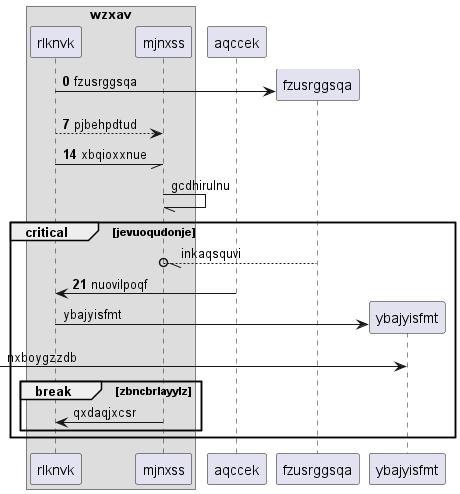

The diagram above was rendered by PlantUML. Its source (embedded in the PNG):
@startuml
box "wzxav"
participant rlknvk as 0
participant mjnxss as 1
end box
participant aqccek as 2
autonumber 0 7
create participant fzusrggsqa as 3
0 -> 3 : fzusrggsqa
0 --> 1: pjbehpdtud
0 -// 1: xbqioxxnue
autonumber stop
1 -// 1: gcdhirulnu
critical jevuoqudonje
3 --//o 1: inkaqsquvi
autonumber resume
2 -> 0: nuovilpoqf
autonumber stop
create participant ybajyisfmt as 4
0 -> 4 : ybajyisfmt
 [-> 4: nxboygzzdb
break zbncbrlayylz
1 -> 0: qxdaqjxcsr
end
end
@enduml